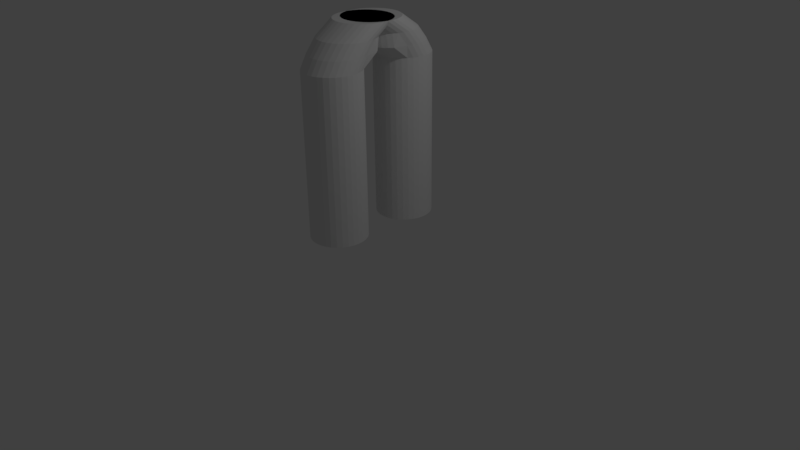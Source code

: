 # Source: pants.blend  (saved by Blender 2.77.0; exported with 4.5.12 LTS)
import bpy
from mathutils import Matrix  # noqa: F401  (used for matrix-valued properties, if any)

bpy.ops.wm.read_factory_settings(use_empty=True)
scene = bpy.context.scene
scene.name = 'Scene'

# ---- collections
col_collection_1 = bpy.data.collections.new('Collection 1'); scene.collection.children.link(col_collection_1)

# ---- world
world_world = bpy.data.worlds.new('World'); scene.world = world_world
world_world.color = (0.05088, 0.05088, 0.05088)
world_world.use_sun_shadow = False
world_world.sun_shadow_jitter_overblur = 0.0
world_world.cycles.sampling_method = 'MANUAL'

# ---- cameras
cam_camera = bpy.data.cameras.new('Camera')
cam_camera.clip_end = 100.0
cam_camera.lens = 35.0
cam_camera.sensor_width = 32.0
cam_camera.sensor_height = 18.0
cam_camera.ortho_scale = 7.314
cam_camera.dof.focus_distance = 0.0
cam_camera.dof.aperture_fstop = 128.0

# ---- lights
light_lamp = bpy.data.lights.new('Lamp', 'POINT')
light_lamp.transmission_factor = 0.0
light_lamp.cutoff_distance = 30.0
light_lamp.energy = 100.0
light_lamp.shadow_buffer_clip_start = 1.001
light_lamp.shadow_soft_size = 0.1
light_lamp.shadow_maximum_resolution = 0.006
light_lamp.use_absolute_resolution = True

# ---- meshes
me_cylinder = bpy.data.meshes.new('Cylinder')
me_cylinder.from_pydata([(5.567e-08, 0.8995, -0.5182), (5.567e-08, 0.8995, 1.56), (0.06988, 0.8927, -0.5182), (0.06988, 0.8927, 1.56), (0.1371, 0.8723, -0.5182), (0.1371, 0.8723, 1.56), (0.199, 0.8392, -0.5182), (0.199, 0.8392, 1.56), (0.2533, 0.7946, -0.5182), (0.2533, 0.7946, 1.56), (0.2978, 0.7403, -0.5182), (0.2978, 0.7403, 1.56), (0.3309, 0.6784, -0.5182), (0.3309, 0.6784, 1.56), (0.3513, 0.6112, -0.5182), (0.3513, 0.6112, 1.56), (0.3582, 0.5413, -0.5182), (0.3582, 0.5413, 1.56), (0.3513, 0.4715, -0.5182), (0.3513, 0.4715, 1.56), (0.3309, 0.4043, -0.5182), (0.3309, 0.4043, 1.56), (0.2978, 0.3423, -0.5182), (0.2978, 0.3423, 1.56), (0.2533, 0.2881, -0.5182), (0.2533, 0.2881, 1.56), (0.199, 0.2435, -0.5182), (0.199, 0.2435, 1.56), (0.1371, 0.2104, -0.5182), (0.1371, 0.2104, 1.56), (0.06988, 0.19, -0.5182), (0.06988, 0.19, 1.56), (-6.104e-08, 0.1831, -0.5182), (-6.104e-08, 0.1831, 1.56), (-0.06988, 0.19, -0.5182), (-0.06988, 0.19, 1.56), (-0.1371, 0.2104, -0.5182), (-0.1371, 0.2104, 1.56), (-0.199, 0.2435, -0.5182), (-0.199, 0.2435, 1.56), (-0.2533, 0.2881, -0.5182), (-0.2533, 0.2881, 1.56), (-0.2978, 0.3423, -0.5182), (-0.2978, 0.3423, 1.56), (-0.3309, 0.4043, -0.5182), (-0.3309, 0.4043, 1.56), (-0.3513, 0.4715, -0.5182), (-0.3513, 0.4715, 1.56), (-0.3582, 0.5413, -0.5182), (-0.3582, 0.5413, 1.56), (-0.3513, 0.6112, -0.5182), (-0.3513, 0.6112, 1.56), (-0.3309, 0.6784, -0.5182), (-0.3309, 0.6784, 1.56), (-0.2978, 0.7403, -0.5182), (-0.2978, 0.7403, 1.56), (-0.2533, 0.7946, -0.5182), (-0.2533, 0.7946, 1.56), (-0.199, 0.8392, -0.5182), (-0.199, 0.8392, 1.56), (-0.1371, 0.8723, -0.5182), (-0.1371, 0.8723, 1.56), (-0.06988, 0.8927, -0.5182), (-0.06988, 0.8927, 1.56), (5.267e-08, 0.8033, 1.721), (0.06988, 0.7964, 1.721), (0.1371, 0.776, 1.721), (0.199, 0.7429, 1.721), (0.2533, 0.6984, 1.721), (0.2978, 0.6441, 1.721), (0.3309, 0.5822, 1.721), (0.3513, 0.515, 1.721), (0.3582, 0.4451, 1.721), (0.3513, 0.3752, 1.721), (0.3309, 0.308, 1.721), (0.2978, 0.1343, 1.721), (0.2533, 0.08003, 1.721), (0.199, 0.03548, 1.721), (0.1371, 0.002381, 1.721), (0.06988, -0.018, 1.721), (-6.405e-08, -0.02488, 1.721), (-0.06988, -0.018, 1.721), (-0.1371, 0.002381, 1.721), (-0.199, 0.03548, 1.721), (-0.2533, 0.08003, 1.721), (-0.2978, 0.1343, 1.721), (-0.3309, 0.308, 1.721), (-0.3513, 0.3752, 1.721), (-0.3582, 0.4451, 1.721), (-0.3513, 0.515, 1.721), (-0.3309, 0.5822, 1.721), (-0.2978, 0.6441, 1.721), (-0.2533, 0.6984, 1.721), (-0.199, 0.7429, 1.721), (-0.1371, 0.776, 1.721), (-0.06988, 0.7964, 1.721), (5.422e-08, 0.6678, 1.888), (0.06988, 0.6609, 1.888), (0.1371, 0.6405, 1.888), (0.199, 0.6074, 1.888), (0.2533, 0.5629, 1.888), (0.2978, 0.5086, 1.888), (0.3309, 0.4467, 1.888), (0.3513, 0.3795, 1.888), (0.3582, 0.3096, 1.888), (0.3513, 0.2397, 1.888), (0.3309, 0.1725, 1.888), (0.2978, 0.1106, 1.888), (0.2533, 0.0563, 1.888), (0.199, 0.01175, 1.888), (0.1371, -0.02135, 1.888), (0.06988, -0.04173, 1.888), (-6.25e-08, -0.04862, 1.888), (-0.06988, -0.04173, 1.888), (-0.1371, -0.02135, 1.888), (-0.199, 0.01175, 1.888), (-0.2533, 0.0563, 1.888), (-0.2978, 0.1106, 1.888), (-0.3309, 0.1725, 1.888), (-0.3513, 0.2397, 1.888), (-0.3582, 0.3096, 1.888), (-0.3513, 0.3795, 1.888), (-0.3309, 0.4467, 1.888), (-0.2978, 0.5086, 1.888), (-0.2533, 0.5629, 1.888), (-0.199, 0.6074, 1.888), (-0.1371, 0.6405, 1.888), (-0.06988, 0.6609, 1.888), (5.102e-08, 0.4186, 2.06), (0.06988, 0.4117, 2.06), (0.1371, 0.3913, 2.06), (0.199, 0.3582, 2.06), (0.2533, 0.3136, 2.06), (0.2978, 0.2594, 2.06), (0.3309, 0.1974, 2.06), (0.3513, 0.1302, 2.06), (0.3582, 0.06036, 2.06), (0.3513, -0.009517, 2.06), (0.3309, -0.07671, 2.06), (0.2978, -0.1386, 2.06), (0.2533, -0.1929, 2.06), (0.199, -0.2375, 2.06), (0.1371, -0.2706, 2.06), (0.06988, -0.291, 2.06), (-6.569e-08, -0.2978, 2.06), (-0.06988, -0.291, 2.06), (-0.1371, -0.2706, 2.06), (-0.199, -0.2375, 2.06), (-0.2533, -0.1929, 2.06), (-0.2978, -0.1386, 2.06), (-0.3309, -0.07671, 2.06), (-0.3513, -0.009517, 2.06), (-0.3582, 0.06036, 2.06), (-0.3513, 0.1302, 2.06), (-0.3309, 0.1974, 2.06), (-0.2978, 0.2594, 2.06), (-0.2533, 0.3136, 2.06), (-0.199, 0.3582, 2.06), (-0.1371, 0.3913, 2.06), (-0.06988, 0.4117, 2.06)], [], [(0, 1, 3, 2), (2, 3, 5, 4), (4, 5, 7, 6), (6, 7, 9, 8), (8, 9, 11, 10), (10, 11, 13, 12), (12, 13, 15, 14), (14, 15, 17, 16), (16, 17, 19, 18), (18, 19, 21, 20), (20, 21, 23, 22), (22, 23, 25, 24), (24, 25, 27, 26), (26, 27, 29, 28), (28, 29, 31, 30), (30, 31, 33, 32), (32, 33, 35, 34), (34, 35, 37, 36), (36, 37, 39, 38), (38, 39, 41, 40), (40, 41, 43, 42), (42, 43, 45, 44), (44, 45, 47, 46), (46, 47, 49, 48), (48, 49, 51, 50), (50, 51, 53, 52), (52, 53, 55, 54), (54, 55, 57, 56), (56, 57, 59, 58), (58, 59, 61, 60), (7, 5, 66, 67), (60, 61, 63, 62), (62, 63, 1, 0), (0, 2, 4, 6, 8, 10, 12, 14, 16, 18, 20, 22, 24, 26, 28, 30, 32, 34, 36, 38, 40, 42, 44, 46, 48, 50, 52, 54, 56, 58, 60, 62), (70, 69, 101, 102), (25, 23, 75, 76), (43, 41, 84, 85), (61, 59, 93, 94), (17, 15, 71, 72), (35, 33, 80, 81), (53, 51, 89, 90), (9, 7, 67, 68), (27, 25, 76, 77), (45, 43, 85, 86), (63, 61, 94, 95), (19, 17, 72, 73), (37, 35, 81, 82), (55, 53, 90, 91), (11, 9, 68, 69), (29, 27, 77, 78), (3, 1, 64, 65), (47, 45, 86, 87), (1, 63, 95, 64), (21, 19, 73, 74), (39, 37, 82, 83), (57, 55, 91, 92), (13, 11, 69, 70), (31, 29, 78, 79), (49, 47, 87, 88), (5, 3, 65, 66), (23, 21, 74, 75), (41, 39, 83, 84), (59, 57, 92, 93), (15, 13, 70, 71), (33, 31, 79, 80), (51, 49, 88, 89), (105, 104, 136, 137), (84, 83, 115, 116), (71, 70, 102, 103), (85, 84, 116, 117), (72, 71, 103, 104), (86, 85, 117, 118), (73, 72, 104, 105), (87, 86, 118, 119), (74, 73, 105, 106), (88, 87, 119, 120), (75, 74, 106, 107), (89, 88, 120, 121), (76, 75, 107, 108), (90, 89, 121, 122), (77, 76, 108, 109), (91, 90, 122, 123), (78, 77, 109, 110), (65, 64, 96, 97), (92, 91, 123, 124), (79, 78, 110, 111), (66, 65, 97, 98), (93, 92, 124, 125), (80, 79, 111, 112), (67, 66, 98, 99), (94, 93, 125, 126), (81, 80, 112, 113), (68, 67, 99, 100), (95, 94, 126, 127), (82, 81, 113, 114), (69, 68, 100, 101), (64, 95, 127, 96), (83, 82, 114, 115), (129, 128, 159, 158, 157, 156, 155, 154, 153, 152, 151, 150, 149, 148, 147, 146, 145, 144, 143, 142, 141, 140, 139, 138, 137, 136, 135, 134, 133, 132, 131, 130), (119, 118, 150, 151), (106, 105, 137, 138), (120, 119, 151, 152), (107, 106, 138, 139), (121, 120, 152, 153), (108, 107, 139, 140), (122, 121, 153, 154), (109, 108, 140, 141), (123, 122, 154, 155), (110, 109, 141, 142), (97, 96, 128, 129), (124, 123, 155, 156), (111, 110, 142, 143), (98, 97, 129, 130), (125, 124, 156, 157), (112, 111, 143, 144), (99, 98, 130, 131), (126, 125, 157, 158), (113, 112, 144, 145), (100, 99, 131, 132), (127, 126, 158, 159), (114, 113, 145, 146), (101, 100, 132, 133), (96, 127, 159, 128), (115, 114, 146, 147), (102, 101, 133, 134), (116, 115, 147, 148), (103, 102, 134, 135), (117, 116, 148, 149), (104, 103, 135, 136), (118, 117, 149, 150)])
me_cylinder.use_remesh_preserve_volume = False
me_cylinder.use_remesh_preserve_attributes = False
me_cylinder.use_mirror_vertex_groups = False
me_cylinder.update()

# ---- objects
ob_cylinder = bpy.data.objects.new('Cylinder', me_cylinder)
ob_lamp = bpy.data.objects.new('Lamp', light_lamp)
ob_camera = bpy.data.objects.new('Camera', cam_camera)

# ---- transforms, parenting, visibility, modifiers, constraints
ob_cylinder.location = (0.0, 0.0, 1.0)
ob_cylinder.lineart.crease_threshold = 0.0
_m = ob_cylinder.modifiers.new('Mirror', 'MIRROR')
_m.use_axis = (False, True, False)
ob_lamp.location = (4.076, 1.005, 5.904)
ob_lamp.rotation_euler = (0.6503, 0.05522, 1.866)
ob_lamp.lock_rotations_4d = False
ob_lamp.empty_display_type = 'ARROWS'
ob_lamp.color = (0.0, 0.0, 0.0, 0.0)
ob_lamp.lineart.crease_threshold = 0.0
ob_camera.location = (7.481, -6.508, 5.344)
ob_camera.rotation_euler = (1.109, 0.01082, 0.8149)
ob_camera.lock_rotations_4d = False
ob_camera.empty_display_type = 'ARROWS'
ob_camera.color = (0.0, 0.0, 0.0, 0.0)
ob_camera.display_type = 'WIRE'
ob_camera.lineart.crease_threshold = 0.0

# ---- collection membership
col_collection_1.objects.link(ob_cylinder)
col_collection_1.objects.link(ob_lamp)
col_collection_1.objects.link(ob_camera)

# ---- scene / render settings (as saved in the file)
scene.camera = ob_camera
scene.frame_start = 1; scene.frame_end = 250; scene.frame_set(1)
scene.render.engine = 'BLENDER_EEVEE_NEXT'
scene.render.resolution_percentage = 50
scene.render.dither_intensity = 0.0
scene.cycles.use_denoising = False
scene.cycles.samples = 128
scene.cycles.sampling_pattern = 'TABULATED_SOBOL'
scene.cycles.light_sampling_threshold = 0.0
scene.cycles.use_adaptive_sampling = False
scene.cycles.use_light_tree = False
scene.cycles.blur_glossy = 0.0
scene.cycles.sample_clamp_indirect = 0.0
scene.view_settings.view_transform = 'Standard'
bpy.context.view_layer.update()
